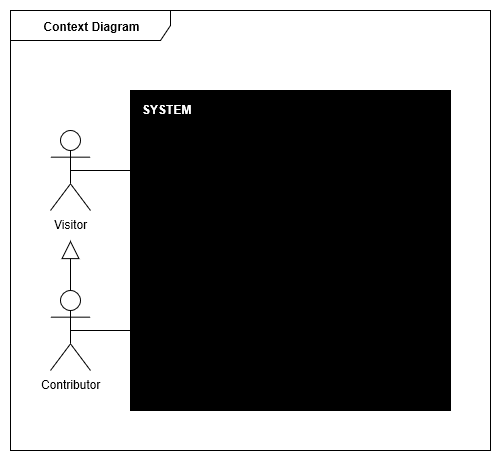

The diagram above was exported from draw.io. Its source (the exported page's mxGraphModel, read from the mxfile embedded in the PNG):
<mxGraphModel dx="1394" dy="804" grid="1" gridSize="10" guides="1" tooltips="1" connect="1" arrows="1" fold="1" page="1" pageScale="1" pageWidth="827" pageHeight="1169" background="#ffffff" math="0" shadow="0">
  <root>
    <mxCell id="0" />
    <mxCell id="1" parent="0" />
    <mxCell id="2" value="&lt;b&gt;Context Diagram&lt;/b&gt;" parent="1" style="shape=umlFrame;whiteSpace=wrap;html=1;rounded=1;shadow=0;glass=0;comic=0;strokeWidth=1;fontSize=12;width=160;height=30;" vertex="1">
      <mxGeometry as="geometry" x="80" y="40" width="480" height="440" />
    </mxCell>
    <mxCell id="5" value="Visitor" parent="1" style="shape=umlActor;verticalLabelPosition=bottom;labelBackgroundColor=#ffffff;verticalAlign=top;html=1;rounded=1;shadow=0;glass=0;comic=0;strokeWidth=1;fontSize=12;" vertex="1">
      <mxGeometry as="geometry" x="120" y="160" width="40" height="80" />
    </mxCell>
    <mxCell id="xLkWooybCG2QQlPojTB_-16" value="Contributor&lt;br&gt;" parent="1" style="shape=umlActor;verticalLabelPosition=bottom;labelBackgroundColor=#ffffff;verticalAlign=top;html=1;rounded=1;shadow=0;glass=0;comic=0;strokeWidth=1;fontSize=12;" vertex="1">
      <mxGeometry as="geometry" x="120" y="320" width="40" height="80" />
    </mxCell>
    <mxCell id="9" value="" parent="1" style="whiteSpace=wrap;html=1;aspect=fixed;rounded=0;shadow=0;glass=0;comic=0;strokeWidth=1;fontSize=12;fillColor=#000000;" vertex="1">
      <mxGeometry as="geometry" x="200" y="120" width="320" height="320" />
    </mxCell>
    <mxCell id="10" value="&lt;font color=&quot;#ffffff&quot; style=&quot;background-color: rgb(0 , 0 , 0)&quot;&gt;SYSTEM&lt;/font&gt;" parent="1" style="text;html=1;resizable=0;points=[];autosize=1;align=left;verticalAlign=top;spacingTop=-4;fontSize=12;fontStyle=1" vertex="1">
      <mxGeometry as="geometry" x="210" y="130" width="60" height="20" />
    </mxCell>
    <mxCell id="14" value="" parent="1" style="endArrow=none;html=1;strokeWidth=1;fontSize=12;exitX=0.5;exitY=0.5;exitPerimeter=0;entryX=0;entryY=0.25;entryDx=0;entryDy=0;" source="5" target="9" edge="1">
      <mxGeometry as="geometry" relative="1">
        <mxPoint as="sourcePoint" x="110" y="210" />
        <mxPoint as="targetPoint" x="200" y="360" />
      </mxGeometry>
    </mxCell>
    <mxCell id="15" value="" parent="14" style="resizable=0;html=1;align=left;verticalAlign=bottom;labelBackgroundColor=#ffffff;fontSize=10;" vertex="1" connectable="0">
      <mxGeometry as="geometry" x="-1" relative="1" />
    </mxCell>
    <mxCell id="16" value="" parent="14" style="resizable=0;html=1;align=right;verticalAlign=bottom;labelBackgroundColor=#ffffff;fontSize=10;" vertex="1" connectable="0">
      <mxGeometry as="geometry" x="1" relative="1" />
    </mxCell>
    <mxCell id="xLkWooybCG2QQlPojTB_-18" value="" parent="1" style="endArrow=block;endSize=16;endFill=0;html=1;exitX=0.5;exitY=0;exitDx=0;exitDy=0;exitPerimeter=0;" source="xLkWooybCG2QQlPojTB_-16" edge="1">
      <mxGeometry as="geometry" width="160" relative="1">
        <mxPoint as="sourcePoint" x="40" y="500" />
        <mxPoint as="targetPoint" x="140" y="270" />
      </mxGeometry>
    </mxCell>
    <mxCell id="xLkWooybCG2QQlPojTB_-19" value="" parent="1" style="endArrow=none;html=1;strokeWidth=1;fontSize=12;exitX=0.5;exitY=0.5;exitPerimeter=0;entryX=0;entryY=0.75;entryDx=0;entryDy=0;exitDx=0;exitDy=0;" source="xLkWooybCG2QQlPojTB_-16" target="9" edge="1">
      <mxGeometry as="geometry" relative="1">
        <mxPoint as="sourcePoint" x="100" y="359.5" />
        <mxPoint as="targetPoint" x="200" y="359.5" />
      </mxGeometry>
    </mxCell>
    <mxCell id="xLkWooybCG2QQlPojTB_-20" value="" parent="xLkWooybCG2QQlPojTB_-19" style="resizable=0;html=1;align=left;verticalAlign=bottom;labelBackgroundColor=#ffffff;fontSize=10;" vertex="1" connectable="0">
      <mxGeometry as="geometry" x="-1" relative="1" />
    </mxCell>
    <mxCell id="xLkWooybCG2QQlPojTB_-21" value="" parent="xLkWooybCG2QQlPojTB_-19" style="resizable=0;html=1;align=right;verticalAlign=bottom;labelBackgroundColor=#ffffff;fontSize=10;" vertex="1" connectable="0">
      <mxGeometry as="geometry" x="1" relative="1" />
    </mxCell>
  </root>
</mxGraphModel>